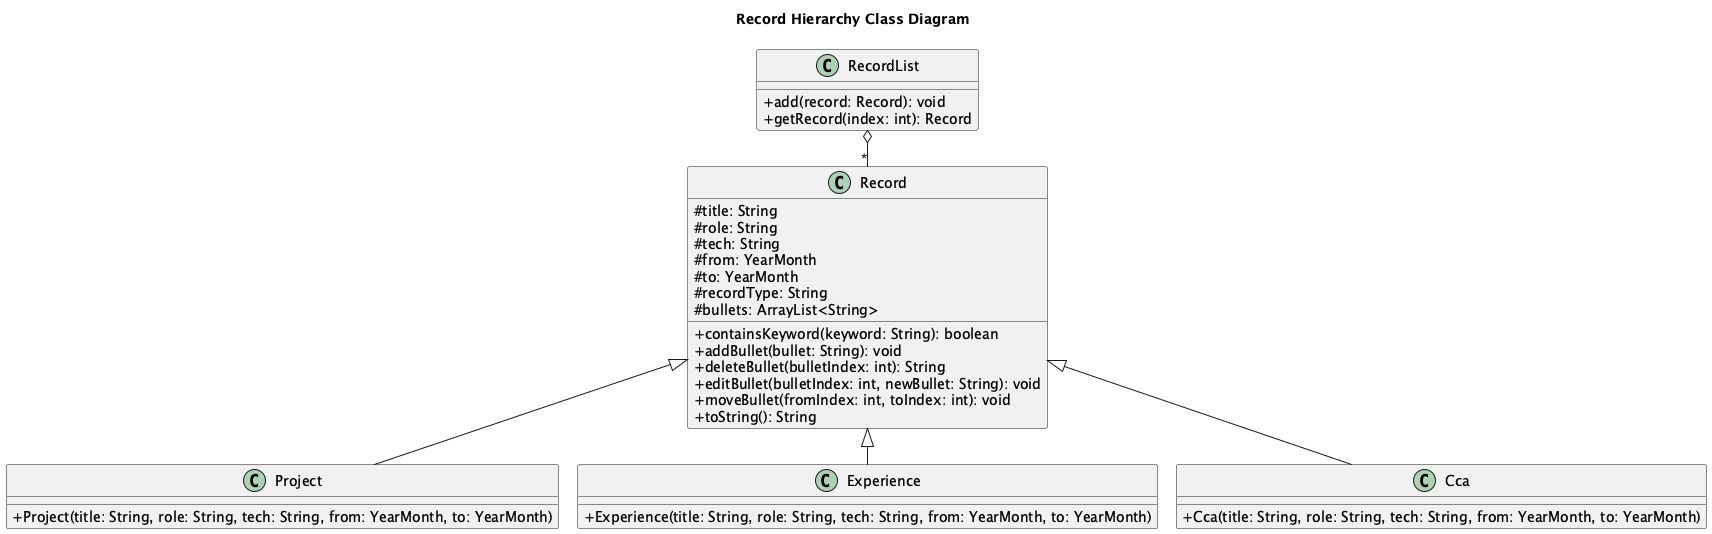

The diagram above was rendered by PlantUML. Its source (embedded in the PNG):
@startuml
!pragma layout smetana
skinparam classAttributeIconSize 0

title Record Hierarchy Class Diagram

class Record {
  #title: String
  #role: String
  #tech: String
  #from: YearMonth
  #to: YearMonth
  #recordType: String
  #bullets: ArrayList<String>
  +containsKeyword(keyword: String): boolean
  +addBullet(bullet: String): void
  +deleteBullet(bulletIndex: int): String
  +editBullet(bulletIndex: int, newBullet: String): void
  +moveBullet(fromIndex: int, toIndex: int): void
  +toString(): String
}

class Project {
  +Project(title: String, role: String, tech: String, from: YearMonth, to: YearMonth)
}

class Experience {
  +Experience(title: String, role: String, tech: String, from: YearMonth, to: YearMonth)
}

class Cca {
  +Cca(title: String, role: String, tech: String, from: YearMonth, to: YearMonth)
}

class RecordList {
  +add(record: Record): void
  +getRecord(index: int): Record
}

Record <|-- Project
Record <|-- Experience
Record <|-- Cca
RecordList o-- "*" Record

@enduml